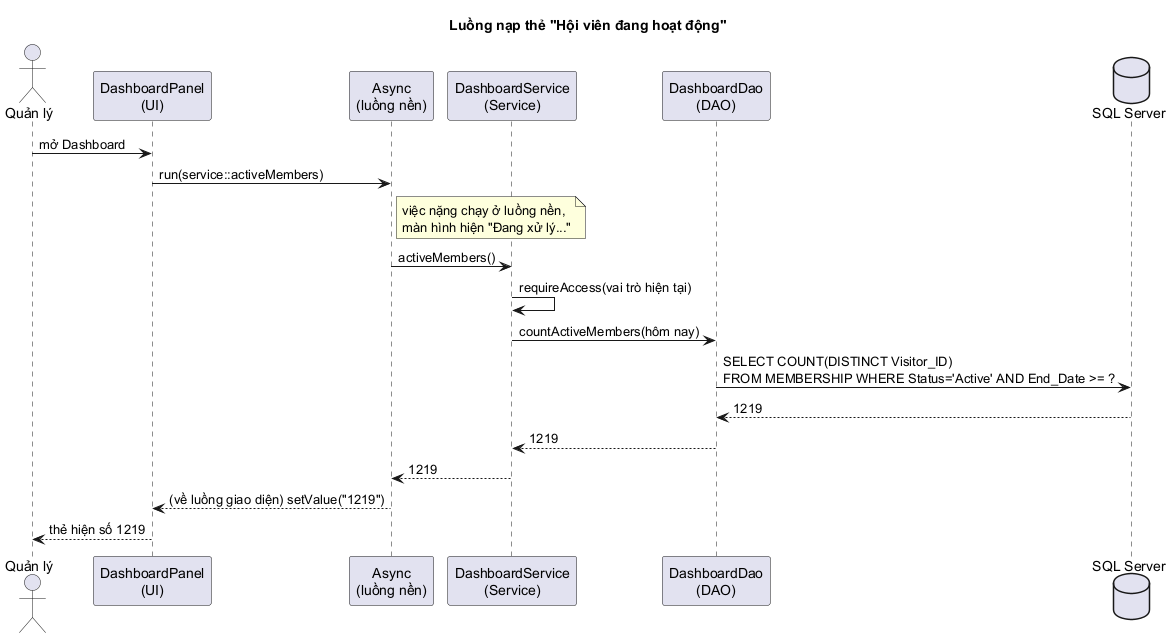

The diagram above was rendered by PlantUML. Its source (embedded in the PNG):
@startuml
' Sơ đồ TUẦN TỰ: một thẻ số liệu của Dashboard được nạp như thế nào.
' Đọc từ trên xuống; mỗi mũi tên là một lời gọi hàm, mũi tên đứt nét là kết quả trả về.
title Luồng nạp thẻ "Hội viên đang hoạt động"

actor "Quản lý" as U
participant "DashboardPanel\n(UI)" as P
participant "Async\n(luồng nền)" as A
participant "DashboardService\n(Service)" as S
participant "DashboardDao\n(DAO)" as D
database "SQL Server" as DB

U -> P : mở Dashboard
P -> A : run(service::activeMembers)
note right of A : việc nặng chạy ở luồng nền,\nmàn hình hiện "Đang xử lý..."
A -> S : activeMembers()
S -> S : requireAccess(vai trò hiện tại)
S -> D : countActiveMembers(hôm nay)
D -> DB : SELECT COUNT(DISTINCT Visitor_ID)\nFROM MEMBERSHIP WHERE Status='Active' AND End_Date >= ?
DB --> D : 1219
D --> S : 1219
S --> A : 1219
A --> P : (về luồng giao diện) setValue("1219")
P --> U : thẻ hiện số 1219
@enduml